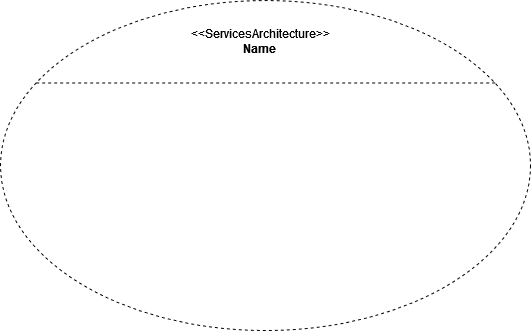

The diagram above was exported from draw.io. Its source (the exported page's mxGraphModel, read from the mxfile embedded in the PNG):
<mxGraphModel dx="1434" dy="754" grid="1" gridSize="10" guides="1" tooltips="1" connect="1" arrows="1" fold="1" page="1" pageScale="1" pageWidth="850" pageHeight="1100" math="0" shadow="0">
  <root>
    <mxCell id="0" />
    <mxCell id="1" parent="0" />
    <mxCell id="2" value="" style="shape=stencil(lVJbCsMgEDyN/6IU+lvS9h4m2TQSG0Vtkt6+PiLEpBYKIuzMOjujIlqZnilABPeIXhEhBGO3u3qONU01MwoaG8GJac5qAZExVssBZt7aVYOPPWhuPUtvCF9cj1+0qlkzPLR8jW1GJBqE4Mp4M0sUWke/s2pvbG8ckfturEMKk2nVSQ0/LHVciJjvi3JqUswnPxCJfsppk4mc81Sngu1cQ/Bxq/GPRMhfsOievxQuHDvcTkDjlwnABw==);whiteSpace=wrap;html=1;dashed=1;editable=1;movable=1;resizable=1;rotatable=1;deletable=1;locked=0;connectable=1;noLabel=0;labelPadding=0;metaEdit=0;container=1;collapsible=0;" vertex="1" parent="1">
      <mxGeometry x="160" y="370" width="530" height="330" as="geometry">
        <mxRectangle x="190" y="60" width="50" height="40" as="alternateBounds" />
      </mxGeometry>
    </mxCell>
    <mxCell id="3" value="&lt;div&gt;&amp;lt;&amp;lt;ServicesArchitecture&amp;gt;&amp;gt;&lt;/div&gt;&lt;div&gt;&lt;b&gt;Name&lt;/b&gt;&lt;br&gt;&lt;/div&gt;" style="text;strokeColor=none;align=center;fillColor=none;html=1;verticalAlign=middle;whiteSpace=wrap;rounded=0;" vertex="1" parent="2">
      <mxGeometry x="157.03703703703707" y="20.625" width="206.11111111111114" height="41.25" as="geometry" />
    </mxCell>
  </root>
</mxGraphModel>